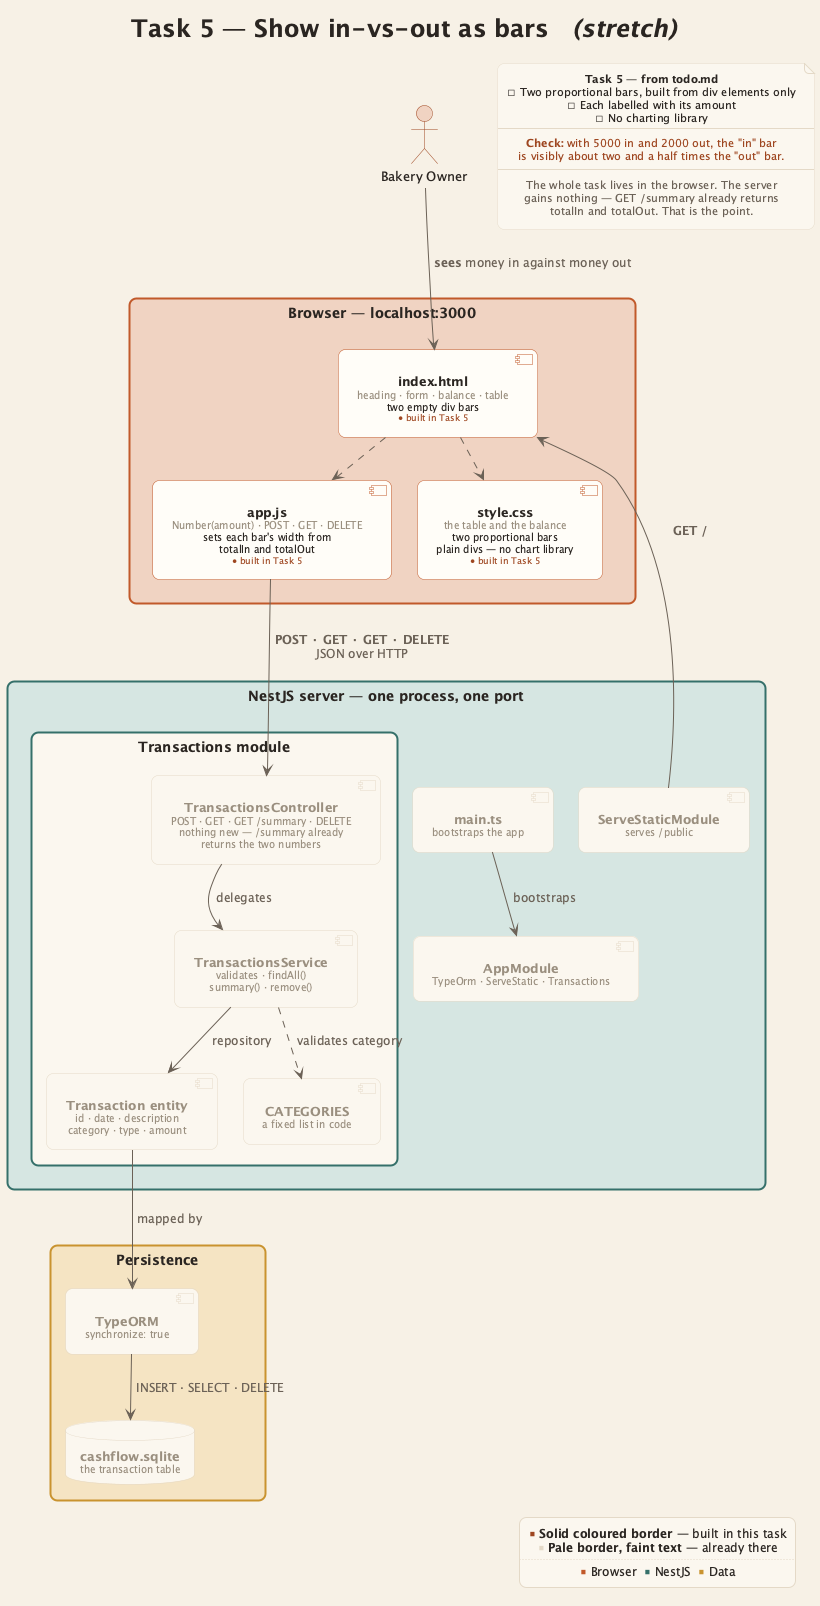

The diagram above was rendered by PlantUML. Its source (embedded in the PNG):
@startuml step-5-in-vs-out-bars
' Task 5 — Show in-vs-out as bars (stretch)
!include _theme.iuml

title Task 5 — Show in-vs-out as bars   //(stretch)//

actor "Bakery Owner" as owner

rectangle "**Browser** — localhost:3000" as browser #back:$terraSoft;line:$terracotta {
  component "$title("index.html")\n$old("heading · form · balance · table")\n$add("two empty div bars")\n$badge("5")" as html #back:$white;line:$terracotta
  component "$title("app.js")\n$old("Number(amount) · POST · GET · DELETE")\n$add("sets each bar's width from")\n$add("totalIn and totalOut")\n$badge("5")" as appjs #back:$white;line:$terracotta
  component "$title("style.css")\n$old("the table and the balance")\n$add("two proportional bars")\n$add("plain divs — no chart library")\n$badge("5")" as css #back:$white;line:$terracotta
}

rectangle "**NestJS server** — one process, one port" as server #back:$tealSoft;line:$teal {
  component "$titleOld("main.ts")\n$old("bootstraps the app")" as main #back:$paperAlt;line:$line
  component "$titleOld("AppModule")\n$old("TypeOrm · ServeStatic · Transactions")" as app #back:$paperAlt;line:$line
  component "$titleOld("ServeStaticModule")\n$old("serves /public")" as static #back:$paperAlt;line:$line

  rectangle "Transactions module" as txmod #back:$paperAlt;line:$teal {
    component "$titleOld("TransactionsController")\n$old("POST · GET · GET /summary · DELETE")\n$old("nothing new — /summary already")\n$old("returns the two numbers")" as ctrl #back:$paperAlt;line:$line
    component "$titleOld("TransactionsService")\n$old("validates · findAll()")\n$old("summary() · remove()")" as svc #back:$paperAlt;line:$line
    component "$titleOld("Transaction entity")\n$old("id · date · description")\n$old("category · type · amount")" as entity #back:$paperAlt;line:$line
    component "$titleOld("CATEGORIES")\n$old("a fixed list in code")" as cats #back:$paperAlt;line:$line
  }
}

rectangle "**Persistence**" as data #back:$goldSoft;line:$gold {
  component "$titleOld("TypeORM")\n$old("synchronize: true")" as orm #back:$paperAlt;line:$line
  database "$titleOld("cashflow.sqlite")\n$old("the transaction table")" as db #back:$paperAlt;line:$line
}

owner --> html : **sees** money in against money out
html ..> appjs
html ..> css
html <-- static : **GET /**
main --> app : bootstraps
appjs --> ctrl : **POST · GET · GET · DELETE**\nJSON over HTTP
ctrl --> svc : delegates
svc ..> cats : validates category
svc --> entity : repository
entity --> orm : mapped by
orm --> db : INSERT · SELECT · DELETE

note as todo #$paperAlt
  <b>Task 5 — from todo.md</b>
  ☐ Two proportional bars, built from div elements only
  ☐ Each labelled with its amount
  ☐ No charting library
  --
  <color:#$terraDeep><b>Check:</b> with 5000 in and 2000 out, the "in" bar</color>
  <color:#$terraDeep>is visibly about two and a half times the "out" bar.</color>
  --
  <color:#$inkSoft>The whole task lives in the browser. The server</color>
  <color:#$inkSoft>gains nothing — GET /summary already returns</color>
  <color:#$inkSoft>totalIn and totalOut. That is the point.</color>
end note

todo -[hidden]down- browser

$howToRead()

@enduml